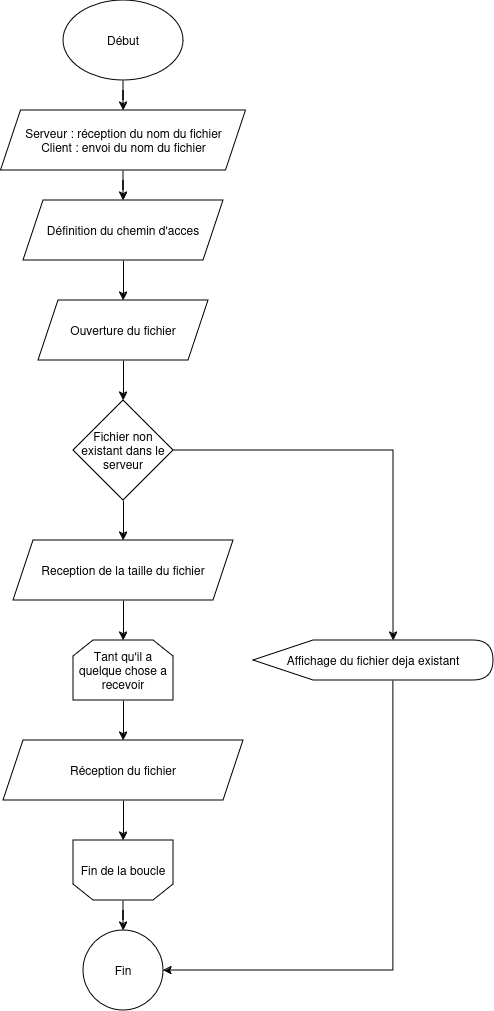

The diagram above was exported from draw.io. Its source (the exported page's mxGraphModel, read from the mxfile embedded in the PNG):
<mxGraphModel dx="954" dy="526" grid="1" gridSize="10" guides="1" tooltips="1" connect="1" arrows="1" fold="1" page="1" pageScale="1" pageWidth="827" pageHeight="1169" math="0" shadow="0">
  <root>
    <mxCell id="0" />
    <mxCell id="1" parent="0" />
    <mxCell id="AyPkTh1QE4SG7QMj61Zn-12" value="" style="edgeStyle=orthogonalEdgeStyle;rounded=0;orthogonalLoop=1;jettySize=auto;html=1;" parent="1" source="AyPkTh1QE4SG7QMj61Zn-1" target="AyPkTh1QE4SG7QMj61Zn-2" edge="1">
      <mxGeometry relative="1" as="geometry" />
    </mxCell>
    <mxCell id="AyPkTh1QE4SG7QMj61Zn-1" value="Début" style="ellipse;whiteSpace=wrap;html=1;" parent="1" vertex="1">
      <mxGeometry x="320" y="10" width="120" height="80" as="geometry" />
    </mxCell>
    <mxCell id="AyPkTh1QE4SG7QMj61Zn-13" value="" style="edgeStyle=orthogonalEdgeStyle;rounded=0;orthogonalLoop=1;jettySize=auto;html=1;" parent="1" source="AyPkTh1QE4SG7QMj61Zn-2" target="AyPkTh1QE4SG7QMj61Zn-3" edge="1">
      <mxGeometry relative="1" as="geometry" />
    </mxCell>
    <mxCell id="AyPkTh1QE4SG7QMj61Zn-2" value="&lt;div&gt;Serveur : réception du nom du fichier&lt;/div&gt;&lt;div&gt;Client : envoi du nom du fichier&lt;br&gt;&lt;/div&gt;" style="shape=parallelogram;perimeter=parallelogramPerimeter;whiteSpace=wrap;html=1;fixedSize=1;" parent="1" vertex="1">
      <mxGeometry x="257.5" y="120" width="245" height="60" as="geometry" />
    </mxCell>
    <mxCell id="AyPkTh1QE4SG7QMj61Zn-14" value="" style="edgeStyle=orthogonalEdgeStyle;rounded=0;orthogonalLoop=1;jettySize=auto;html=1;" parent="1" source="AyPkTh1QE4SG7QMj61Zn-3" target="AyPkTh1QE4SG7QMj61Zn-4" edge="1">
      <mxGeometry relative="1" as="geometry" />
    </mxCell>
    <mxCell id="AyPkTh1QE4SG7QMj61Zn-3" value="Définition du chemin d'acces" style="shape=parallelogram;perimeter=parallelogramPerimeter;whiteSpace=wrap;html=1;fixedSize=1;" parent="1" vertex="1">
      <mxGeometry x="280" y="210" width="200" height="60" as="geometry" />
    </mxCell>
    <mxCell id="AyPkTh1QE4SG7QMj61Zn-15" value="" style="edgeStyle=orthogonalEdgeStyle;rounded=0;orthogonalLoop=1;jettySize=auto;html=1;" parent="1" source="AyPkTh1QE4SG7QMj61Zn-4" target="AyPkTh1QE4SG7QMj61Zn-9" edge="1">
      <mxGeometry relative="1" as="geometry" />
    </mxCell>
    <mxCell id="AyPkTh1QE4SG7QMj61Zn-4" value="Ouverture du fichier" style="shape=parallelogram;perimeter=parallelogramPerimeter;whiteSpace=wrap;html=1;fixedSize=1;" parent="1" vertex="1">
      <mxGeometry x="295" y="310" width="170" height="60" as="geometry" />
    </mxCell>
    <mxCell id="AyPkTh1QE4SG7QMj61Zn-17" value="" style="edgeStyle=orthogonalEdgeStyle;rounded=0;orthogonalLoop=1;jettySize=auto;html=1;" parent="1" source="AyPkTh1QE4SG7QMj61Zn-5" target="AyPkTh1QE4SG7QMj61Zn-7" edge="1">
      <mxGeometry relative="1" as="geometry" />
    </mxCell>
    <mxCell id="AyPkTh1QE4SG7QMj61Zn-5" value="Reception de la taille du fichier" style="shape=parallelogram;perimeter=parallelogramPerimeter;whiteSpace=wrap;html=1;fixedSize=1;" parent="1" vertex="1">
      <mxGeometry x="270" y="550" width="220" height="60" as="geometry" />
    </mxCell>
    <mxCell id="AyPkTh1QE4SG7QMj61Zn-19" value="" style="edgeStyle=orthogonalEdgeStyle;rounded=0;orthogonalLoop=1;jettySize=auto;html=1;" parent="1" source="AyPkTh1QE4SG7QMj61Zn-6" target="AyPkTh1QE4SG7QMj61Zn-8" edge="1">
      <mxGeometry relative="1" as="geometry" />
    </mxCell>
    <mxCell id="AyPkTh1QE4SG7QMj61Zn-6" value="Réception du fichier" style="shape=parallelogram;perimeter=parallelogramPerimeter;whiteSpace=wrap;html=1;fixedSize=1;" parent="1" vertex="1">
      <mxGeometry x="260" y="750" width="240" height="60" as="geometry" />
    </mxCell>
    <mxCell id="AyPkTh1QE4SG7QMj61Zn-18" value="" style="edgeStyle=orthogonalEdgeStyle;rounded=0;orthogonalLoop=1;jettySize=auto;html=1;" parent="1" source="AyPkTh1QE4SG7QMj61Zn-7" target="AyPkTh1QE4SG7QMj61Zn-6" edge="1">
      <mxGeometry relative="1" as="geometry" />
    </mxCell>
    <mxCell id="AyPkTh1QE4SG7QMj61Zn-7" value="Tant qu'il a quelque chose a recevoir" style="shape=loopLimit;whiteSpace=wrap;html=1;" parent="1" vertex="1">
      <mxGeometry x="330" y="650" width="100" height="60" as="geometry" />
    </mxCell>
    <mxCell id="0NME_zMrfD-IfKwlmnIZ-3" value="" style="edgeStyle=orthogonalEdgeStyle;rounded=0;orthogonalLoop=1;jettySize=auto;html=1;" edge="1" parent="1" source="AyPkTh1QE4SG7QMj61Zn-8" target="AyPkTh1QE4SG7QMj61Zn-11">
      <mxGeometry relative="1" as="geometry" />
    </mxCell>
    <mxCell id="AyPkTh1QE4SG7QMj61Zn-8" value="Fin de la boucle" style="shape=loopLimit;whiteSpace=wrap;html=1;direction=west;" parent="1" vertex="1">
      <mxGeometry x="330" y="850" width="100" height="60" as="geometry" />
    </mxCell>
    <mxCell id="AyPkTh1QE4SG7QMj61Zn-23" value="" style="edgeStyle=orthogonalEdgeStyle;rounded=0;orthogonalLoop=1;jettySize=auto;html=1;" parent="1" source="AyPkTh1QE4SG7QMj61Zn-9" target="AyPkTh1QE4SG7QMj61Zn-10" edge="1">
      <mxGeometry relative="1" as="geometry">
        <Array as="points">
          <mxPoint x="650" y="460" />
        </Array>
      </mxGeometry>
    </mxCell>
    <mxCell id="0NME_zMrfD-IfKwlmnIZ-2" value="" style="edgeStyle=orthogonalEdgeStyle;rounded=0;orthogonalLoop=1;jettySize=auto;html=1;" edge="1" parent="1" source="AyPkTh1QE4SG7QMj61Zn-9" target="AyPkTh1QE4SG7QMj61Zn-5">
      <mxGeometry relative="1" as="geometry" />
    </mxCell>
    <mxCell id="AyPkTh1QE4SG7QMj61Zn-9" value="Fichier non existant dans le serveur" style="rhombus;whiteSpace=wrap;html=1;" parent="1" vertex="1">
      <mxGeometry x="330" y="410" width="100" height="100" as="geometry" />
    </mxCell>
    <mxCell id="AyPkTh1QE4SG7QMj61Zn-22" style="edgeStyle=orthogonalEdgeStyle;rounded=0;orthogonalLoop=1;jettySize=auto;html=1;entryX=1;entryY=0.5;entryDx=0;entryDy=0;exitX=0;exitY=0;exitDx=140;exitDy=40;exitPerimeter=0;" parent="1" source="AyPkTh1QE4SG7QMj61Zn-10" target="AyPkTh1QE4SG7QMj61Zn-11" edge="1">
      <mxGeometry relative="1" as="geometry">
        <Array as="points">
          <mxPoint x="650" y="980" />
        </Array>
      </mxGeometry>
    </mxCell>
    <mxCell id="AyPkTh1QE4SG7QMj61Zn-10" value="Affichage du fichier deja existant" style="shape=display;whiteSpace=wrap;html=1;" parent="1" vertex="1">
      <mxGeometry x="510" y="650" width="240" height="40" as="geometry" />
    </mxCell>
    <mxCell id="AyPkTh1QE4SG7QMj61Zn-11" value="Fin" style="ellipse;whiteSpace=wrap;html=1;aspect=fixed;" parent="1" vertex="1">
      <mxGeometry x="340" y="940" width="80" height="80" as="geometry" />
    </mxCell>
  </root>
</mxGraphModel>